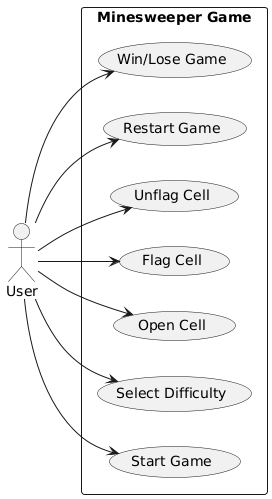

The diagram above was rendered by PlantUML. Its source (embedded in the PNG):
@startuml
left to right direction
actor User as u

rectangle "Minesweeper Game" {
    usecase "Start Game" as SG
    usecase "Select Difficulty" as SD
    usecase "Open Cell" as OC
    usecase "Flag Cell" as FC
    usecase "Unflag Cell" as UC
    usecase "Restart Game" as RG
    usecase "Win/Lose Game" as WL
}

u --> SG
u --> SD
u --> OC
u --> FC
u --> UC
u --> RG
u --> WL
@enduml